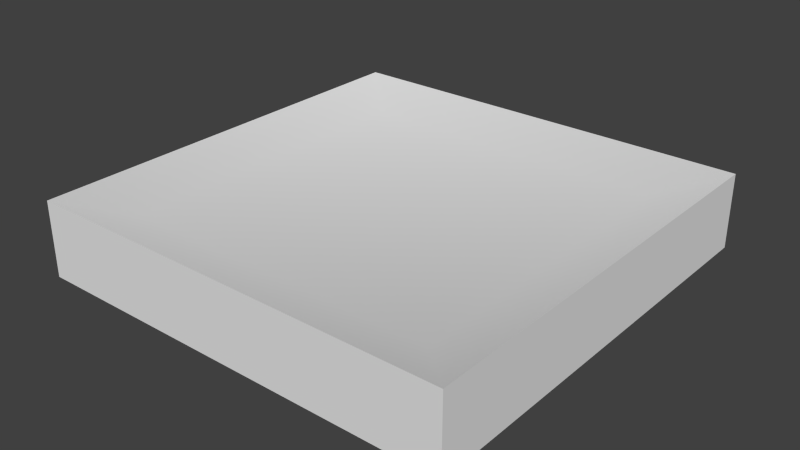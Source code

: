 # Source: tile1.blend  (saved by Blender 2.63.0; exported with 4.5.12 LTS)
import bpy
from mathutils import Matrix  # noqa: F401  (used for matrix-valued properties, if any)

bpy.ops.wm.read_factory_settings(use_empty=True)
scene = bpy.context.scene
scene.name = 'Scene'

# ---- collections
col_collection_1 = bpy.data.collections.new('Collection 1'); scene.collection.children.link(col_collection_1)

# ---- materials (node trees are filled in below, after node groups)
mat_tilematerial1 = bpy.data.materials.new('TileMaterial1')
mat_tilematerial1.alpha_threshold = 0.0
mat_tilematerial1.use_transparent_shadow = False
mat_tilematerial1.roughness = 0.5
mat_tilematerial1.line_color = (0.0, 0.0, 0.0, 1.0)

# ---- material node trees

# ---- world
world_world = bpy.data.worlds.new('World'); scene.world = world_world
world_world.color = (0.05088, 0.05088, 0.05088)
world_world.use_sun_shadow = False
world_world.sun_shadow_jitter_overblur = 0.0
world_world.cycles.sampling_method = 'MANUAL'
world_world.cycles.sample_map_resolution = 256

# ---- meshes
me_cube = bpy.data.meshes.new('Cube')
me_cube.from_pydata([(1.0, 1.0, -0.35), (1.0, -1.0, -0.35), (-1.0, -1.0, -0.35), (-1.0, 1.0, -0.35), (-1.0, 1.0, -1.699e-06), (-1.0, -1.0, -1.699e-06), (1.0, -1.0, -1.699e-06), (1.0, 1.0, -1.699e-06), (-0.7612, 0.7612, -0.08132), (-0.7612, -0.7612, -0.08132), (0.7612, -0.7612, -0.08132), (0.7612, 0.7612, -0.08132)], [], [(0, 1, 2, 3), (2, 5, 4, 3), (7, 0, 3, 4), (0, 7, 6, 1), (1, 6, 5, 2), (11, 7, 4, 8), (7, 11, 10, 6), (5, 9, 8, 4), (6, 10, 9, 5), (10, 11, 8, 9)])
me_cube.polygons.foreach_set('use_smooth', [True] * 10)
_ca = me_cube.color_attributes.new('Col', 'BYTE_COLOR', 'CORNER')
_ca.data.foreach_set('color', [1.0, 1.0, 1.0, 1.0, 1.0, 1.0, 1.0, 1.0, 1.0, 1.0, 1.0, 1.0, 1.0, 1.0, 1.0, 1.0, 1.0, 1.0, 1.0, 1.0, 1.0, 1.0, 1.0, 1.0, 1.0, 1.0, 1.0, 1.0, 1.0, 1.0, 1.0, 1.0, 1.0, 1.0, 1.0, 1.0, 1.0, 1.0, 1.0, 1.0, 1.0, 1.0, 1.0, 1.0, 1.0, 1.0, 1.0, 1.0, 1.0, 1.0, 1.0, 1.0, 1.0, 1.0, 1.0, 1.0, 1.0, 1.0, 1.0, 1.0, 1.0, 1.0, 1.0, 1.0, 1.0, 1.0, 1.0, 1.0, 1.0, 1.0, 1.0, 1.0, 1.0, 1.0, 1.0, 1.0, 1.0, 1.0, 1.0, 1.0, 1.0, 1.0, 1.0, 1.0, 1.0, 1.0, 1.0, 1.0, 1.0, 1.0, 1.0, 1.0, 1.0, 1.0, 1.0, 1.0, 1.0, 1.0, 1.0, 1.0, 1.0, 1.0, 1.0, 1.0, 1.0, 1.0, 1.0, 1.0, 1.0, 1.0, 1.0, 1.0, 1.0, 1.0, 1.0, 1.0, 1.0, 1.0, 1.0, 1.0, 1.0, 1.0, 1.0, 1.0, 1.0, 1.0, 1.0, 1.0, 1.0, 1.0, 1.0, 1.0, 1.0, 1.0, 1.0, 1.0, 1.0, 1.0, 1.0, 1.0, 1.0, 1.0, 1.0, 1.0, 1.0, 1.0, 1.0, 1.0, 1.0, 1.0, 1.0, 1.0, 1.0, 1.0, 1.0, 1.0, 1.0, 1.0, 1.0, 1.0])
me_cube.materials.append(mat_tilematerial1)
me_cube.use_remesh_preserve_volume = False
me_cube.use_remesh_preserve_attributes = False
me_cube.use_mirror_vertex_groups = False
me_cube.update()

# ---- objects
ob_cube = bpy.data.objects.new('Cube', me_cube)

# ---- transforms, parenting, visibility, modifiers, constraints
ob_cube.location = (0.0, 0.0, 0.0)
ob_cube.rotation_euler = (1.192e-07, 2.294e-23, -1.323e-23)
ob_cube.lock_rotations_4d = False
ob_cube.empty_display_type = 'ARROWS'
ob_cube.lineart.crease_threshold = 0.0
_m = ob_cube.modifiers.new('EdgeSplit', 'EDGE_SPLIT')

# ---- collection membership
col_collection_1.objects.link(ob_cube)

# ---- scene / render settings (as saved in the file)
scene.frame_start = 1; scene.frame_end = 250; scene.frame_set(111)
scene.render.engine = 'BLENDER_EEVEE_NEXT'
scene.render.image_settings.color_mode = 'RGB'
scene.render.image_settings.compression = 90
scene.render.resolution_percentage = 50
scene.render.dither_intensity = 0.0
scene.render.bake_margin = 2
scene.render.bake_bias = 0.0
scene.cycles.use_denoising = False
scene.cycles.samples = 10
scene.cycles.sampling_pattern = 'TABULATED_SOBOL'
scene.cycles.light_sampling_threshold = 0.0
scene.cycles.use_adaptive_sampling = False
scene.cycles.use_light_tree = False
scene.cycles.blur_glossy = 0.0
scene.cycles.volume_bounces = 1
scene.cycles.pixel_filter_type = 'GAUSSIAN'
scene.cycles.sample_clamp_indirect = 0.0
scene.view_settings.view_transform = 'Standard'
bpy.context.view_layer.update()

# ---- added for rendering (the .blend has no active camera and no usable light): camera, sun
cam_auto = bpy.data.cameras.new('AutoCamera')
cam_auto.lens = 50.0
cam_auto.sensor_width = 36.0
cam_auto.clip_end = 1000.0
ob_auto_camera = bpy.data.objects.new('AutoCamera', cam_auto)
scene.collection.objects.link(ob_auto_camera)
ob_auto_camera.location = (2.63689, -3.16427, 1.93451)
ob_auto_camera.rotation_euler = (1.09748, -7.21219e-08, 0.694738)
scene.camera = ob_auto_camera
light_auto_sun = bpy.data.lights.new('AutoSun', 'SUN')
light_auto_sun.energy = 3.0
light_auto_sun.angle = 0.0523599
ob_auto_sun = bpy.data.objects.new('AutoSun', light_auto_sun)
scene.collection.objects.link(ob_auto_sun)
ob_auto_sun.rotation_euler = (0.872665, 0.174533, 0.523599)
bpy.context.view_layer.update()
